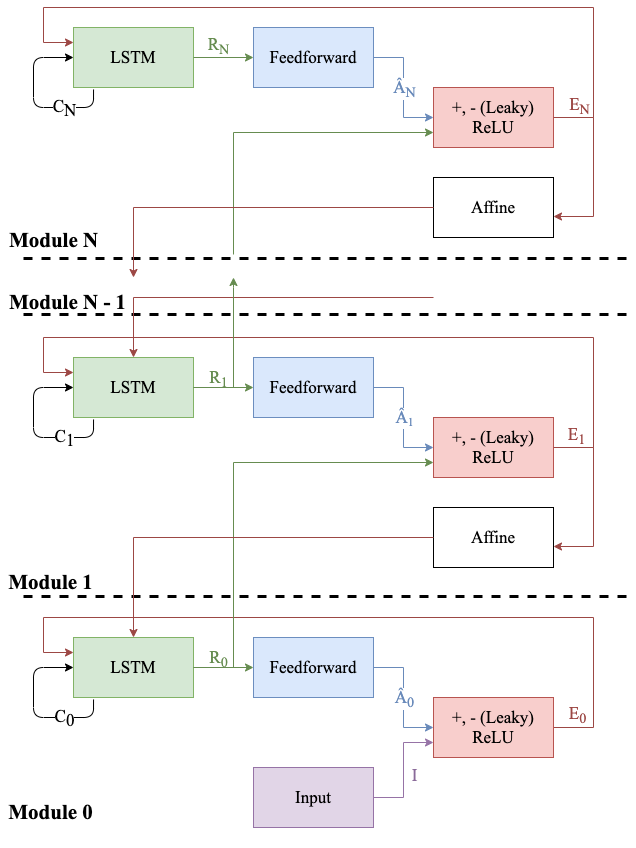

The diagram above was exported from draw.io. Its source (the exported page's mxGraphModel, read from the mxfile embedded in the PNG):
<mxGraphModel dx="946" dy="556" grid="1" gridSize="10" guides="1" tooltips="1" connect="1" arrows="1" fold="1" page="1" pageScale="1" pageWidth="827" pageHeight="1169" math="0" shadow="0">
  <root>
    <mxCell id="0" />
    <mxCell id="1" parent="0" />
    <mxCell id="uhWwDtLwAfB2xTLkiQoW-18" value="" style="group" parent="1" vertex="1" connectable="0">
      <mxGeometry x="100" y="60" width="560" height="255" as="geometry" />
    </mxCell>
    <mxCell id="uhWwDtLwAfB2xTLkiQoW-1" value="LSTM" style="rounded=0;whiteSpace=wrap;html=1;fontSize=17;fontFamily=Times New Roman;fillColor=#d5e8d4;strokeColor=#82B366;" parent="uhWwDtLwAfB2xTLkiQoW-18" vertex="1">
      <mxGeometry x="40" y="20" width="120" height="60" as="geometry" />
    </mxCell>
    <mxCell id="uhWwDtLwAfB2xTLkiQoW-2" value="Feedforward" style="rounded=0;whiteSpace=wrap;html=1;fontSize=17;fontFamily=Times New Roman;fillColor=#dae8fc;strokeColor=#6C8EBF;" parent="uhWwDtLwAfB2xTLkiQoW-18" vertex="1">
      <mxGeometry x="220" y="20" width="120" height="60" as="geometry" />
    </mxCell>
    <mxCell id="uhWwDtLwAfB2xTLkiQoW-4" style="edgeStyle=orthogonalEdgeStyle;rounded=0;orthogonalLoop=1;jettySize=auto;html=1;entryX=0;entryY=0.5;entryDx=0;entryDy=0;fontSize=17;strokeColor=#668C50;" parent="uhWwDtLwAfB2xTLkiQoW-18" source="uhWwDtLwAfB2xTLkiQoW-1" target="uhWwDtLwAfB2xTLkiQoW-2" edge="1">
      <mxGeometry relative="1" as="geometry" />
    </mxCell>
    <mxCell id="uhWwDtLwAfB2xTLkiQoW-12" value="&lt;font style=&quot;font-size: 17px&quot; face=&quot;Times New Roman&quot;&gt;R&lt;sub&gt;N&lt;/sub&gt;&lt;/font&gt;" style="edgeLabel;html=1;align=center;verticalAlign=middle;resizable=0;points=[];fontColor=#668C50;" parent="uhWwDtLwAfB2xTLkiQoW-4" vertex="1" connectable="0">
      <mxGeometry x="-0.2" y="1" relative="1" as="geometry">
        <mxPoint y="-12" as="offset" />
      </mxGeometry>
    </mxCell>
    <mxCell id="uhWwDtLwAfB2xTLkiQoW-6" style="edgeStyle=orthogonalEdgeStyle;rounded=0;orthogonalLoop=1;jettySize=auto;html=1;entryX=0;entryY=0.25;entryDx=0;entryDy=0;strokeColor=#9C4744;" parent="uhWwDtLwAfB2xTLkiQoW-18" source="uhWwDtLwAfB2xTLkiQoW-3" target="uhWwDtLwAfB2xTLkiQoW-1" edge="1">
      <mxGeometry relative="1" as="geometry">
        <Array as="points">
          <mxPoint x="560" y="110" />
          <mxPoint x="560" />
          <mxPoint x="10" />
          <mxPoint x="10" y="35" />
        </Array>
      </mxGeometry>
    </mxCell>
    <mxCell id="uhWwDtLwAfB2xTLkiQoW-3" value="+, - (Leaky) ReLU" style="rounded=0;whiteSpace=wrap;html=1;fontSize=17;fontFamily=Times New Roman;fillColor=#f8cecc;strokeColor=#B85450;" parent="uhWwDtLwAfB2xTLkiQoW-18" vertex="1">
      <mxGeometry x="400" y="80" width="120" height="60" as="geometry" />
    </mxCell>
    <mxCell id="uhWwDtLwAfB2xTLkiQoW-5" style="edgeStyle=orthogonalEdgeStyle;rounded=0;orthogonalLoop=1;jettySize=auto;html=1;entryX=0;entryY=0.5;entryDx=0;entryDy=0;fontSize=17;strokeColor=#698ABA;" parent="uhWwDtLwAfB2xTLkiQoW-18" source="uhWwDtLwAfB2xTLkiQoW-2" target="uhWwDtLwAfB2xTLkiQoW-3" edge="1">
      <mxGeometry relative="1" as="geometry" />
    </mxCell>
    <mxCell id="uhWwDtLwAfB2xTLkiQoW-14" value="&lt;font style=&quot;font-size: 17px&quot; face=&quot;Times New Roman&quot; color=&quot;#698aba&quot;&gt;Â&lt;sub&gt;N&lt;/sub&gt;&lt;/font&gt;" style="edgeLabel;html=1;align=center;verticalAlign=middle;resizable=0;points=[];fontSize=16;fontColor=#6C8EBF;" parent="uhWwDtLwAfB2xTLkiQoW-5" vertex="1" connectable="0">
      <mxGeometry x="-0.75" y="1" relative="1" as="geometry">
        <mxPoint x="15" y="31" as="offset" />
      </mxGeometry>
    </mxCell>
    <mxCell id="uhWwDtLwAfB2xTLkiQoW-9" value="" style="edgeStyle=segmentEdgeStyle;endArrow=classic;html=1;exitX=0.167;exitY=1.033;exitDx=0;exitDy=0;exitPerimeter=0;entryX=0;entryY=0.5;entryDx=0;entryDy=0;" parent="uhWwDtLwAfB2xTLkiQoW-18" source="uhWwDtLwAfB2xTLkiQoW-1" target="uhWwDtLwAfB2xTLkiQoW-1" edge="1">
      <mxGeometry width="50" height="50" relative="1" as="geometry">
        <mxPoint x="60" y="100" as="sourcePoint" />
        <mxPoint x="30" y="50" as="targetPoint" />
        <Array as="points">
          <mxPoint x="60" y="100" />
          <mxPoint y="100" />
          <mxPoint y="50" />
        </Array>
      </mxGeometry>
    </mxCell>
    <mxCell id="uhWwDtLwAfB2xTLkiQoW-17" value="C&lt;sub style=&quot;font-size: 17px;&quot;&gt;N&lt;/sub&gt;" style="edgeLabel;html=1;align=center;verticalAlign=middle;resizable=0;points=[];fontSize=17;fontFamily=Times New Roman;" parent="uhWwDtLwAfB2xTLkiQoW-9" vertex="1" connectable="0">
      <mxGeometry x="-0.5117" relative="1" as="geometry">
        <mxPoint x="-7.02" as="offset" />
      </mxGeometry>
    </mxCell>
    <mxCell id="uhWwDtLwAfB2xTLkiQoW-10" value="Affine" style="rounded=0;whiteSpace=wrap;html=1;fontSize=17;fontFamily=Times New Roman;" parent="uhWwDtLwAfB2xTLkiQoW-18" vertex="1">
      <mxGeometry x="400" y="170" width="120" height="60" as="geometry" />
    </mxCell>
    <mxCell id="uhWwDtLwAfB2xTLkiQoW-11" style="edgeStyle=orthogonalEdgeStyle;rounded=0;orthogonalLoop=1;jettySize=auto;html=1;entryX=1;entryY=0.65;entryDx=0;entryDy=0;entryPerimeter=0;fontSize=17;strokeColor=#9C4744;" parent="uhWwDtLwAfB2xTLkiQoW-18" source="uhWwDtLwAfB2xTLkiQoW-3" target="uhWwDtLwAfB2xTLkiQoW-10" edge="1">
      <mxGeometry relative="1" as="geometry">
        <Array as="points">
          <mxPoint x="560" y="110" />
          <mxPoint x="560" y="209" />
        </Array>
      </mxGeometry>
    </mxCell>
    <mxCell id="uhWwDtLwAfB2xTLkiQoW-16" value="&lt;font style=&quot;font-size: 17px&quot; face=&quot;Times New Roman&quot;&gt;E&lt;sub&gt;N&lt;/sub&gt;&lt;/font&gt;" style="edgeLabel;html=1;align=center;verticalAlign=middle;resizable=0;points=[];fontColor=#9C4744;" parent="uhWwDtLwAfB2xTLkiQoW-11" vertex="1" connectable="0">
      <mxGeometry x="-0.7877" y="-1" relative="1" as="geometry">
        <mxPoint x="6.83" y="-14" as="offset" />
      </mxGeometry>
    </mxCell>
    <mxCell id="uhWwDtLwAfB2xTLkiQoW-84" style="edgeStyle=orthogonalEdgeStyle;rounded=0;orthogonalLoop=1;jettySize=auto;html=1;strokeWidth=1;fontFamily=Times New Roman;fontSize=17;fontColor=#000000;strokeColor=#668C50;entryX=0;entryY=0.75;entryDx=0;entryDy=0;" parent="uhWwDtLwAfB2xTLkiQoW-18" target="uhWwDtLwAfB2xTLkiQoW-3" edge="1">
      <mxGeometry relative="1" as="geometry">
        <mxPoint x="199.99999999999977" y="137" as="targetPoint" />
        <mxPoint x="200" y="247" as="sourcePoint" />
        <Array as="points">
          <mxPoint x="200" y="125" />
        </Array>
      </mxGeometry>
    </mxCell>
    <mxCell id="uhWwDtLwAfB2xTLkiQoW-95" value="&lt;font style=&quot;font-size: 21px&quot; color=&quot;#000000&quot;&gt;&lt;b&gt;Module N&lt;/b&gt;&lt;/font&gt;" style="text;html=1;align=center;verticalAlign=middle;resizable=0;points=[];autosize=1;fontSize=17;fontFamily=Times New Roman;fontColor=#8A6A99;" parent="uhWwDtLwAfB2xTLkiQoW-18" vertex="1">
      <mxGeometry x="-30" y="218" width="100" height="30" as="geometry" />
    </mxCell>
    <mxCell id="uhWwDtLwAfB2xTLkiQoW-19" value="" style="group" parent="1" vertex="1" connectable="0">
      <mxGeometry x="100" y="390" width="560" height="230" as="geometry" />
    </mxCell>
    <mxCell id="uhWwDtLwAfB2xTLkiQoW-20" value="LSTM" style="rounded=0;whiteSpace=wrap;html=1;fontSize=17;fontFamily=Times New Roman;fillColor=#d5e8d4;strokeColor=#82B366;" parent="uhWwDtLwAfB2xTLkiQoW-19" vertex="1">
      <mxGeometry x="40" y="20" width="120" height="60" as="geometry" />
    </mxCell>
    <mxCell id="uhWwDtLwAfB2xTLkiQoW-21" value="Feedforward" style="rounded=0;whiteSpace=wrap;html=1;fontSize=17;fontFamily=Times New Roman;fillColor=#dae8fc;strokeColor=#6C8EBF;" parent="uhWwDtLwAfB2xTLkiQoW-19" vertex="1">
      <mxGeometry x="220" y="20" width="120" height="60" as="geometry" />
    </mxCell>
    <mxCell id="uhWwDtLwAfB2xTLkiQoW-22" style="edgeStyle=orthogonalEdgeStyle;rounded=0;orthogonalLoop=1;jettySize=auto;html=1;entryX=0;entryY=0.5;entryDx=0;entryDy=0;fontSize=17;strokeColor=#668C50;" parent="uhWwDtLwAfB2xTLkiQoW-19" source="uhWwDtLwAfB2xTLkiQoW-20" target="uhWwDtLwAfB2xTLkiQoW-21" edge="1">
      <mxGeometry relative="1" as="geometry" />
    </mxCell>
    <mxCell id="uhWwDtLwAfB2xTLkiQoW-23" value="&lt;font style=&quot;font-size: 17px&quot; face=&quot;Times New Roman&quot;&gt;R&lt;sub&gt;1&lt;/sub&gt;&lt;/font&gt;" style="edgeLabel;html=1;align=center;verticalAlign=middle;resizable=0;points=[];fontColor=#668C50;" parent="uhWwDtLwAfB2xTLkiQoW-22" vertex="1" connectable="0">
      <mxGeometry x="-0.2" y="1" relative="1" as="geometry">
        <mxPoint y="-9" as="offset" />
      </mxGeometry>
    </mxCell>
    <mxCell id="uhWwDtLwAfB2xTLkiQoW-24" style="edgeStyle=orthogonalEdgeStyle;rounded=0;orthogonalLoop=1;jettySize=auto;html=1;entryX=0;entryY=0.25;entryDx=0;entryDy=0;strokeColor=#9C4744;" parent="uhWwDtLwAfB2xTLkiQoW-19" source="uhWwDtLwAfB2xTLkiQoW-25" target="uhWwDtLwAfB2xTLkiQoW-20" edge="1">
      <mxGeometry relative="1" as="geometry">
        <Array as="points">
          <mxPoint x="560" y="110" />
          <mxPoint x="560" />
          <mxPoint x="10" />
          <mxPoint x="10" y="35" />
        </Array>
      </mxGeometry>
    </mxCell>
    <mxCell id="uhWwDtLwAfB2xTLkiQoW-25" value="+, - (Leaky) ReLU" style="rounded=0;whiteSpace=wrap;html=1;fontSize=17;fontFamily=Times New Roman;fillColor=#f8cecc;strokeColor=#B85450;" parent="uhWwDtLwAfB2xTLkiQoW-19" vertex="1">
      <mxGeometry x="400" y="80" width="120" height="60" as="geometry" />
    </mxCell>
    <mxCell id="uhWwDtLwAfB2xTLkiQoW-26" style="edgeStyle=orthogonalEdgeStyle;rounded=0;orthogonalLoop=1;jettySize=auto;html=1;entryX=0;entryY=0.5;entryDx=0;entryDy=0;fontSize=17;strokeColor=#698ABA;" parent="uhWwDtLwAfB2xTLkiQoW-19" source="uhWwDtLwAfB2xTLkiQoW-21" target="uhWwDtLwAfB2xTLkiQoW-25" edge="1">
      <mxGeometry relative="1" as="geometry" />
    </mxCell>
    <mxCell id="uhWwDtLwAfB2xTLkiQoW-27" value="&lt;font style=&quot;font-size: 17px&quot; face=&quot;Times New Roman&quot; color=&quot;#698aba&quot;&gt;Â&lt;/font&gt;&lt;font style=&quot;font-size: 14.1667px&quot; face=&quot;Times New Roman&quot; color=&quot;#698aba&quot;&gt;&lt;sub&gt;1&lt;/sub&gt;&lt;/font&gt;" style="edgeLabel;html=1;align=center;verticalAlign=middle;resizable=0;points=[];fontSize=16;fontColor=#6C8EBF;" parent="uhWwDtLwAfB2xTLkiQoW-26" vertex="1" connectable="0">
      <mxGeometry x="-0.75" y="1" relative="1" as="geometry">
        <mxPoint x="15" y="31" as="offset" />
      </mxGeometry>
    </mxCell>
    <mxCell id="uhWwDtLwAfB2xTLkiQoW-28" value="" style="edgeStyle=segmentEdgeStyle;endArrow=classic;html=1;exitX=0.167;exitY=1.033;exitDx=0;exitDy=0;exitPerimeter=0;entryX=0;entryY=0.5;entryDx=0;entryDy=0;" parent="uhWwDtLwAfB2xTLkiQoW-19" source="uhWwDtLwAfB2xTLkiQoW-20" target="uhWwDtLwAfB2xTLkiQoW-20" edge="1">
      <mxGeometry width="50" height="50" relative="1" as="geometry">
        <mxPoint x="60" y="100" as="sourcePoint" />
        <mxPoint x="30" y="50" as="targetPoint" />
        <Array as="points">
          <mxPoint x="60" y="100" />
          <mxPoint y="100" />
          <mxPoint y="50" />
        </Array>
      </mxGeometry>
    </mxCell>
    <mxCell id="uhWwDtLwAfB2xTLkiQoW-29" value="C&lt;sub style=&quot;font-size: 17px&quot;&gt;1&lt;/sub&gt;" style="edgeLabel;html=1;align=center;verticalAlign=middle;resizable=0;points=[];fontSize=17;fontFamily=Times New Roman;" parent="uhWwDtLwAfB2xTLkiQoW-28" vertex="1" connectable="0">
      <mxGeometry x="-0.5117" relative="1" as="geometry">
        <mxPoint x="-7.02" as="offset" />
      </mxGeometry>
    </mxCell>
    <mxCell id="uhWwDtLwAfB2xTLkiQoW-30" value="Affine" style="rounded=0;whiteSpace=wrap;html=1;fontSize=17;fontFamily=Times New Roman;" parent="uhWwDtLwAfB2xTLkiQoW-19" vertex="1">
      <mxGeometry x="400" y="170" width="120" height="60" as="geometry" />
    </mxCell>
    <mxCell id="uhWwDtLwAfB2xTLkiQoW-31" style="edgeStyle=orthogonalEdgeStyle;rounded=0;orthogonalLoop=1;jettySize=auto;html=1;entryX=1;entryY=0.65;entryDx=0;entryDy=0;entryPerimeter=0;fontSize=17;strokeColor=#9C4744;" parent="uhWwDtLwAfB2xTLkiQoW-19" source="uhWwDtLwAfB2xTLkiQoW-25" target="uhWwDtLwAfB2xTLkiQoW-30" edge="1">
      <mxGeometry relative="1" as="geometry">
        <Array as="points">
          <mxPoint x="560" y="110" />
          <mxPoint x="560" y="209" />
        </Array>
      </mxGeometry>
    </mxCell>
    <mxCell id="uhWwDtLwAfB2xTLkiQoW-32" value="&lt;font style=&quot;font-size: 17px&quot; face=&quot;Times New Roman&quot;&gt;E&lt;sub&gt;1&lt;/sub&gt;&lt;/font&gt;" style="edgeLabel;html=1;align=center;verticalAlign=middle;resizable=0;points=[];fontColor=#9C4744;" parent="uhWwDtLwAfB2xTLkiQoW-31" vertex="1" connectable="0">
      <mxGeometry x="-0.7877" y="-1" relative="1" as="geometry">
        <mxPoint x="3.83" y="-14" as="offset" />
      </mxGeometry>
    </mxCell>
    <mxCell id="uhWwDtLwAfB2xTLkiQoW-61" value="" style="group" parent="1" vertex="1" connectable="0">
      <mxGeometry x="100" y="670" width="560" height="230" as="geometry" />
    </mxCell>
    <mxCell id="uhWwDtLwAfB2xTLkiQoW-62" value="LSTM" style="rounded=0;whiteSpace=wrap;html=1;fontSize=17;fontFamily=Times New Roman;fillColor=#d5e8d4;strokeColor=#82B366;" parent="uhWwDtLwAfB2xTLkiQoW-61" vertex="1">
      <mxGeometry x="40" y="20" width="120" height="60" as="geometry" />
    </mxCell>
    <mxCell id="uhWwDtLwAfB2xTLkiQoW-63" value="Feedforward" style="rounded=0;whiteSpace=wrap;html=1;fontSize=17;fontFamily=Times New Roman;fillColor=#dae8fc;strokeColor=#6C8EBF;" parent="uhWwDtLwAfB2xTLkiQoW-61" vertex="1">
      <mxGeometry x="220" y="20" width="120" height="60" as="geometry" />
    </mxCell>
    <mxCell id="uhWwDtLwAfB2xTLkiQoW-64" style="edgeStyle=orthogonalEdgeStyle;rounded=0;orthogonalLoop=1;jettySize=auto;html=1;entryX=0;entryY=0.5;entryDx=0;entryDy=0;fontSize=17;strokeColor=#668C50;" parent="uhWwDtLwAfB2xTLkiQoW-61" source="uhWwDtLwAfB2xTLkiQoW-62" target="uhWwDtLwAfB2xTLkiQoW-63" edge="1">
      <mxGeometry relative="1" as="geometry" />
    </mxCell>
    <mxCell id="uhWwDtLwAfB2xTLkiQoW-65" value="&lt;font style=&quot;font-size: 17px&quot; face=&quot;Times New Roman&quot;&gt;R&lt;sub&gt;0&lt;/sub&gt;&lt;/font&gt;" style="edgeLabel;html=1;align=center;verticalAlign=middle;resizable=0;points=[];fontColor=#668C50;" parent="uhWwDtLwAfB2xTLkiQoW-64" vertex="1" connectable="0">
      <mxGeometry x="-0.2" y="1" relative="1" as="geometry">
        <mxPoint y="-9" as="offset" />
      </mxGeometry>
    </mxCell>
    <mxCell id="uhWwDtLwAfB2xTLkiQoW-66" style="edgeStyle=orthogonalEdgeStyle;rounded=0;orthogonalLoop=1;jettySize=auto;html=1;strokeColor=#9C4744;entryX=0;entryY=0.25;entryDx=0;entryDy=0;" parent="uhWwDtLwAfB2xTLkiQoW-61" source="uhWwDtLwAfB2xTLkiQoW-67" target="uhWwDtLwAfB2xTLkiQoW-62" edge="1">
      <mxGeometry relative="1" as="geometry">
        <Array as="points">
          <mxPoint x="560" y="110" />
          <mxPoint x="560" />
          <mxPoint x="10" />
          <mxPoint x="10" y="35" />
        </Array>
        <mxPoint x="20" as="targetPoint" />
      </mxGeometry>
    </mxCell>
    <mxCell id="uhWwDtLwAfB2xTLkiQoW-92" value="&lt;span style=&quot;color: rgb(156 , 71 , 68)&quot;&gt;E&lt;/span&gt;&lt;sub style=&quot;color: rgb(156 , 71 , 68)&quot;&gt;0&lt;/sub&gt;" style="edgeLabel;html=1;align=center;verticalAlign=middle;resizable=0;points=[];fontSize=17;fontFamily=Times New Roman;fontColor=#000000;" parent="uhWwDtLwAfB2xTLkiQoW-66" vertex="1" connectable="0">
      <mxGeometry x="-0.8953" y="9" relative="1" as="geometry">
        <mxPoint x="-8" y="-14" as="offset" />
      </mxGeometry>
    </mxCell>
    <mxCell id="uhWwDtLwAfB2xTLkiQoW-67" value="+, - (Leaky) ReLU" style="rounded=0;whiteSpace=wrap;html=1;fontSize=17;fontFamily=Times New Roman;fillColor=#f8cecc;strokeColor=#B85450;" parent="uhWwDtLwAfB2xTLkiQoW-61" vertex="1">
      <mxGeometry x="400" y="80" width="120" height="60" as="geometry" />
    </mxCell>
    <mxCell id="uhWwDtLwAfB2xTLkiQoW-68" style="edgeStyle=orthogonalEdgeStyle;rounded=0;orthogonalLoop=1;jettySize=auto;html=1;entryX=0;entryY=0.5;entryDx=0;entryDy=0;fontSize=17;strokeColor=#698ABA;" parent="uhWwDtLwAfB2xTLkiQoW-61" source="uhWwDtLwAfB2xTLkiQoW-63" target="uhWwDtLwAfB2xTLkiQoW-67" edge="1">
      <mxGeometry relative="1" as="geometry" />
    </mxCell>
    <mxCell id="uhWwDtLwAfB2xTLkiQoW-69" value="&lt;font style=&quot;font-size: 17px&quot; face=&quot;Times New Roman&quot; color=&quot;#698aba&quot;&gt;Â&lt;sub&gt;0&lt;/sub&gt;&lt;/font&gt;" style="edgeLabel;html=1;align=center;verticalAlign=middle;resizable=0;points=[];fontSize=16;fontColor=#6C8EBF;" parent="uhWwDtLwAfB2xTLkiQoW-68" vertex="1" connectable="0">
      <mxGeometry x="-0.75" y="1" relative="1" as="geometry">
        <mxPoint x="15" y="31" as="offset" />
      </mxGeometry>
    </mxCell>
    <mxCell id="uhWwDtLwAfB2xTLkiQoW-70" value="" style="edgeStyle=segmentEdgeStyle;endArrow=classic;html=1;exitX=0.167;exitY=1.033;exitDx=0;exitDy=0;exitPerimeter=0;entryX=0;entryY=0.5;entryDx=0;entryDy=0;" parent="uhWwDtLwAfB2xTLkiQoW-61" source="uhWwDtLwAfB2xTLkiQoW-62" target="uhWwDtLwAfB2xTLkiQoW-62" edge="1">
      <mxGeometry width="50" height="50" relative="1" as="geometry">
        <mxPoint x="60" y="100" as="sourcePoint" />
        <mxPoint x="30" y="50" as="targetPoint" />
        <Array as="points">
          <mxPoint x="60" y="100" />
          <mxPoint y="100" />
          <mxPoint y="50" />
        </Array>
      </mxGeometry>
    </mxCell>
    <mxCell id="uhWwDtLwAfB2xTLkiQoW-71" value="C&lt;sub style=&quot;font-size: 17px&quot;&gt;0&lt;/sub&gt;" style="edgeLabel;html=1;align=center;verticalAlign=middle;resizable=0;points=[];fontSize=17;fontFamily=Times New Roman;" parent="uhWwDtLwAfB2xTLkiQoW-70" vertex="1" connectable="0">
      <mxGeometry x="-0.5117" relative="1" as="geometry">
        <mxPoint x="-7.02" as="offset" />
      </mxGeometry>
    </mxCell>
    <mxCell id="uhWwDtLwAfB2xTLkiQoW-93" style="edgeStyle=orthogonalEdgeStyle;rounded=0;orthogonalLoop=1;jettySize=auto;html=1;entryX=0;entryY=0.75;entryDx=0;entryDy=0;strokeColor=#9673a6;strokeWidth=1;fontFamily=Times New Roman;fontSize=17;fontColor=#000000;fillColor=#e1d5e7;" parent="uhWwDtLwAfB2xTLkiQoW-61" source="uhWwDtLwAfB2xTLkiQoW-72" target="uhWwDtLwAfB2xTLkiQoW-67" edge="1">
      <mxGeometry relative="1" as="geometry" />
    </mxCell>
    <mxCell id="uhWwDtLwAfB2xTLkiQoW-94" value="I" style="edgeLabel;html=1;align=center;verticalAlign=middle;resizable=0;points=[];fontSize=17;fontFamily=Times New Roman;fontColor=#8A6A99;" parent="uhWwDtLwAfB2xTLkiQoW-93" vertex="1" connectable="0">
      <mxGeometry x="-0.2321" relative="1" as="geometry">
        <mxPoint x="10" y="-8.19" as="offset" />
      </mxGeometry>
    </mxCell>
    <mxCell id="uhWwDtLwAfB2xTLkiQoW-72" value="Input" style="rounded=0;whiteSpace=wrap;html=1;fontSize=17;fontFamily=Times New Roman;fillColor=#e1d5e7;strokeColor=#9673a6;" parent="uhWwDtLwAfB2xTLkiQoW-61" vertex="1">
      <mxGeometry x="220" y="150" width="120" height="60" as="geometry" />
    </mxCell>
    <mxCell id="uhWwDtLwAfB2xTLkiQoW-75" value="" style="endArrow=none;dashed=1;html=1;fontFamily=Times New Roman;fontSize=17;fontColor=#000000;strokeWidth=3;" parent="1" edge="1">
      <mxGeometry width="50" height="50" relative="1" as="geometry">
        <mxPoint x="90" y="311" as="sourcePoint" />
        <mxPoint x="700" y="311" as="targetPoint" />
      </mxGeometry>
    </mxCell>
    <mxCell id="uhWwDtLwAfB2xTLkiQoW-77" value="" style="endArrow=none;dashed=1;html=1;fontFamily=Times New Roman;fontSize=17;fontColor=#000000;strokeWidth=3;" parent="1" edge="1">
      <mxGeometry width="50" height="50" relative="1" as="geometry">
        <mxPoint x="90" y="649" as="sourcePoint" />
        <mxPoint x="700" y="649" as="targetPoint" />
      </mxGeometry>
    </mxCell>
    <mxCell id="uhWwDtLwAfB2xTLkiQoW-78" value="" style="endArrow=none;dashed=1;html=1;fontFamily=Times New Roman;fontSize=17;fontColor=#000000;strokeWidth=3;" parent="1" edge="1">
      <mxGeometry width="50" height="50" relative="1" as="geometry">
        <mxPoint x="90" y="367" as="sourcePoint" />
        <mxPoint x="700" y="367" as="targetPoint" />
      </mxGeometry>
    </mxCell>
    <mxCell id="uhWwDtLwAfB2xTLkiQoW-80" style="edgeStyle=orthogonalEdgeStyle;rounded=0;orthogonalLoop=1;jettySize=auto;html=1;strokeWidth=1;fontFamily=Times New Roman;fontSize=17;fontColor=#000000;strokeColor=#9C4744;" parent="1" source="uhWwDtLwAfB2xTLkiQoW-10" edge="1">
      <mxGeometry relative="1" as="geometry">
        <mxPoint x="200" y="330" as="targetPoint" />
      </mxGeometry>
    </mxCell>
    <mxCell id="uhWwDtLwAfB2xTLkiQoW-82" style="edgeStyle=orthogonalEdgeStyle;rounded=0;orthogonalLoop=1;jettySize=auto;html=1;strokeWidth=1;fontFamily=Times New Roman;fontSize=17;fontColor=#000000;strokeColor=#9C4744;" parent="1" edge="1">
      <mxGeometry relative="1" as="geometry">
        <mxPoint x="500" y="350" as="sourcePoint" />
        <mxPoint x="199.99999999999977" y="410" as="targetPoint" />
        <Array as="points">
          <mxPoint x="500" y="350" />
          <mxPoint x="200" y="350" />
        </Array>
      </mxGeometry>
    </mxCell>
    <mxCell id="uhWwDtLwAfB2xTLkiQoW-83" style="edgeStyle=orthogonalEdgeStyle;rounded=0;orthogonalLoop=1;jettySize=auto;html=1;strokeWidth=1;fontFamily=Times New Roman;fontSize=17;fontColor=#000000;strokeColor=#668C50;" parent="1" source="uhWwDtLwAfB2xTLkiQoW-20" edge="1">
      <mxGeometry relative="1" as="geometry">
        <mxPoint x="300" y="330" as="targetPoint" />
        <Array as="points">
          <mxPoint x="300" y="440" />
          <mxPoint x="300" y="340" />
        </Array>
      </mxGeometry>
    </mxCell>
    <mxCell id="uhWwDtLwAfB2xTLkiQoW-85" style="edgeStyle=orthogonalEdgeStyle;rounded=0;orthogonalLoop=1;jettySize=auto;html=1;entryX=0;entryY=0.75;entryDx=0;entryDy=0;strokeColor=#668C50;strokeWidth=1;fontFamily=Times New Roman;fontSize=17;fontColor=#000000;" parent="1" source="uhWwDtLwAfB2xTLkiQoW-62" target="uhWwDtLwAfB2xTLkiQoW-25" edge="1">
      <mxGeometry relative="1" as="geometry">
        <Array as="points">
          <mxPoint x="300" y="720" />
          <mxPoint x="300" y="515" />
        </Array>
      </mxGeometry>
    </mxCell>
    <mxCell id="uhWwDtLwAfB2xTLkiQoW-86" style="edgeStyle=orthogonalEdgeStyle;rounded=0;orthogonalLoop=1;jettySize=auto;html=1;entryX=0.5;entryY=0;entryDx=0;entryDy=0;strokeWidth=1;fontFamily=Times New Roman;fontSize=17;fontColor=#000000;strokeColor=#9C4744;" parent="1" source="uhWwDtLwAfB2xTLkiQoW-30" target="uhWwDtLwAfB2xTLkiQoW-62" edge="1">
      <mxGeometry relative="1" as="geometry" />
    </mxCell>
    <mxCell id="uhWwDtLwAfB2xTLkiQoW-96" value="&lt;font style=&quot;font-size: 21px&quot; color=&quot;#000000&quot;&gt;&lt;b&gt;Module N - 1&lt;/b&gt;&lt;/font&gt;" style="text;html=1;align=center;verticalAlign=middle;resizable=0;points=[];autosize=1;fontSize=17;fontFamily=Times New Roman;fontColor=#8A6A99;" parent="1" vertex="1">
      <mxGeometry x="69" y="340" width="130" height="30" as="geometry" />
    </mxCell>
    <mxCell id="uhWwDtLwAfB2xTLkiQoW-97" value="&lt;font style=&quot;font-size: 21px&quot; color=&quot;#000000&quot;&gt;&lt;b&gt;Module 1&lt;/b&gt;&lt;/font&gt;" style="text;html=1;align=center;verticalAlign=middle;resizable=0;points=[];autosize=1;fontSize=17;fontFamily=Times New Roman;fontColor=#8A6A99;" parent="1" vertex="1">
      <mxGeometry x="67" y="620" width="100" height="30" as="geometry" />
    </mxCell>
    <mxCell id="uhWwDtLwAfB2xTLkiQoW-98" value="&lt;font style=&quot;font-size: 21px&quot; color=&quot;#000000&quot;&gt;&lt;b&gt;Module 0&lt;/b&gt;&lt;/font&gt;" style="text;html=1;align=center;verticalAlign=middle;resizable=0;points=[];autosize=1;fontSize=17;fontFamily=Times New Roman;fontColor=#8A6A99;" parent="1" vertex="1">
      <mxGeometry x="67" y="850" width="100" height="30" as="geometry" />
    </mxCell>
  </root>
</mxGraphModel>